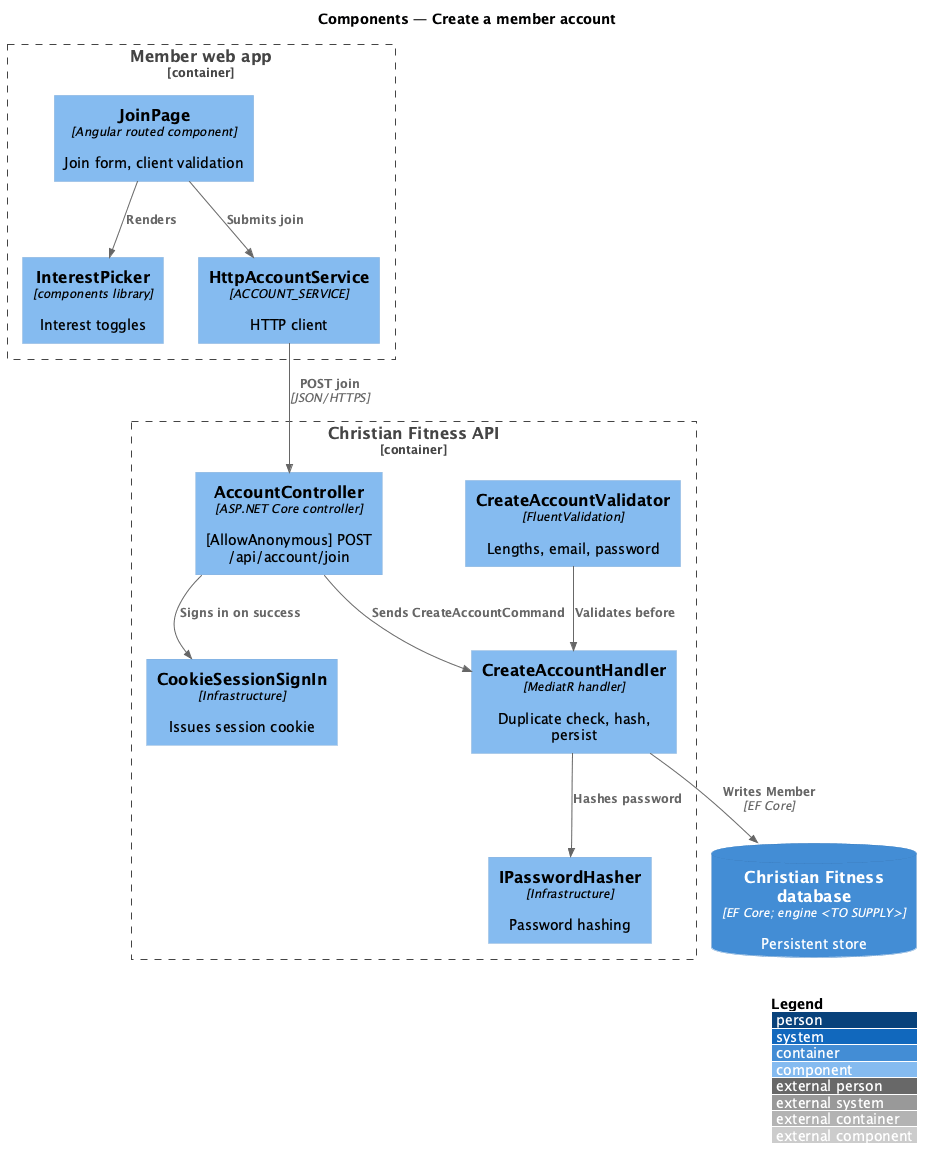

The diagram above was rendered by PlantUML. Its source (embedded in the PNG):
@startuml
!include <C4/C4_Component>
LAYOUT_WITH_LEGEND()
title Components — Create a member account

Container_Boundary(web, "Member web app") {
  Component(page, "JoinPage", "Angular routed component", "Join form, client validation")
  Component(ui, "InterestPicker", "components library", "Interest toggles")
  Component(svc, "HttpAccountService", "ACCOUNT_SERVICE", "HTTP client")
}
Container_Boundary(api, "Christian Fitness API") {
  Component(ctrl, "AccountController", "ASP.NET Core controller", "[AllowAnonymous] POST /api/account/join")
  Component(v, "CreateAccountValidator", "FluentValidation", "Lengths, email, password")
  Component(h, "CreateAccountHandler", "MediatR handler", "Duplicate check, hash, persist")
  Component(hash, "IPasswordHasher", "Infrastructure", "Password hashing")
  Component(sess, "CookieSessionSignIn", "Infrastructure", "Issues session cookie")
}
ContainerDb(db, "Christian Fitness database", "EF Core; engine <TO SUPPLY>", "Persistent store")

Rel(page, ui, "Renders")
Rel(page, svc, "Submits join")
Rel(svc, ctrl, "POST join", "JSON/HTTPS")
Rel(ctrl, h, "Sends CreateAccountCommand")
Rel(v, h, "Validates before")
Rel(h, hash, "Hashes password")
Rel(h, db, "Writes Member", "EF Core")
Rel(ctrl, sess, "Signs in on success")
@enduml